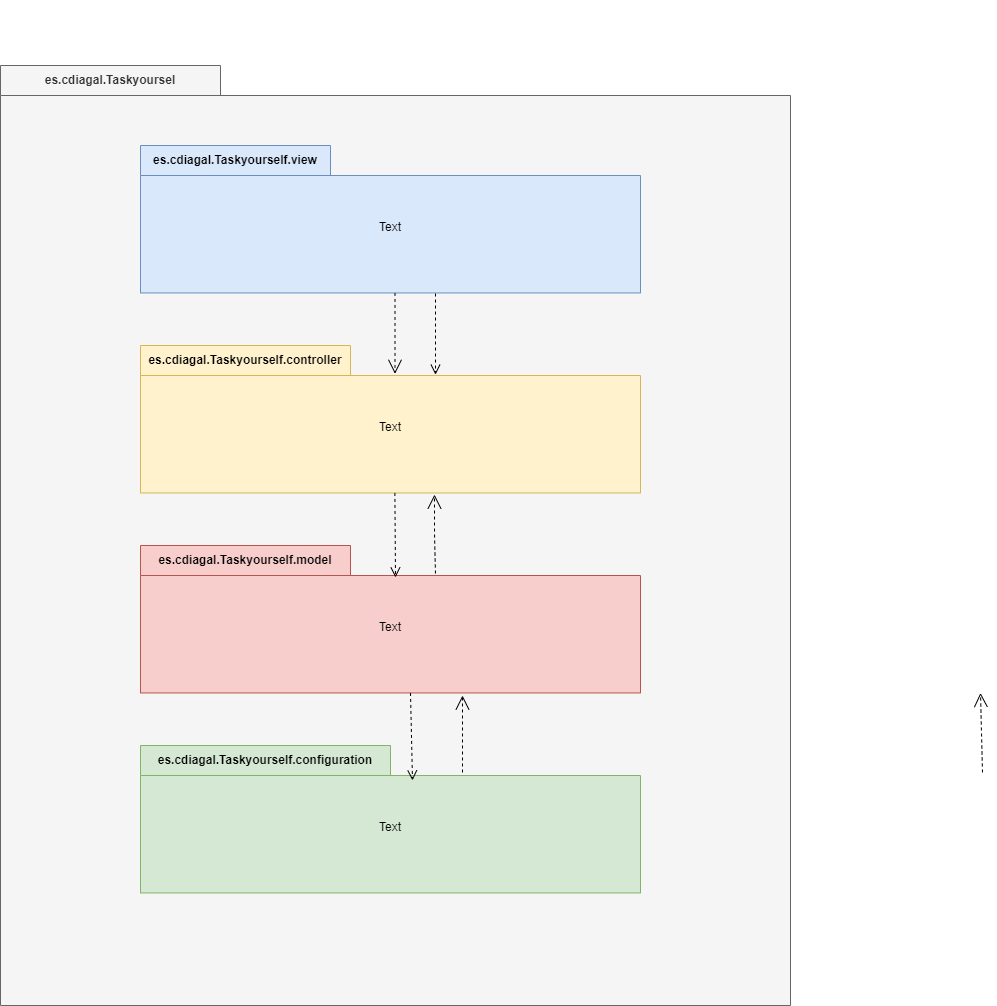

The diagram above was exported from draw.io. Its source (the exported page's mxGraphModel, read from the mxfile embedded in the PNG):
<mxGraphModel dx="2142" dy="577" grid="1" gridSize="10" guides="1" tooltips="1" connect="1" arrows="1" fold="1" page="1" pageScale="1" pageWidth="827" pageHeight="1169" math="0" shadow="0">
  <root>
    <mxCell id="0" />
    <mxCell id="1" parent="0" />
    <mxCell id="eUxsK-XAadwJ9Y3B5R2E-4" value="es.cdiagal.Taskyoursel" style="shape=folder;fontStyle=1;tabWidth=220;tabHeight=30;tabPosition=left;html=1;boundedLbl=1;labelInHeader=1;container=1;collapsible=0;whiteSpace=wrap;fillColor=#f5f5f5;fontColor=#333333;strokeColor=#666666;" parent="1" vertex="1">
      <mxGeometry x="-530" y="80" width="790" height="940" as="geometry" />
    </mxCell>
    <mxCell id="eUxsK-XAadwJ9Y3B5R2E-5" value="" style="html=1;strokeColor=none;resizeWidth=1;resizeHeight=1;fillColor=none;part=1;connectable=0;allowArrows=0;deletable=0;whiteSpace=wrap;" parent="eUxsK-XAadwJ9Y3B5R2E-4" vertex="1">
      <mxGeometry width="789.9999999999999" height="658" relative="1" as="geometry">
        <mxPoint y="30" as="offset" />
      </mxGeometry>
    </mxCell>
    <mxCell id="eUxsK-XAadwJ9Y3B5R2E-6" value="&lt;font color=&quot;#000000&quot;&gt;es.cdiagal.Taskyourself.view&lt;/font&gt;" style="shape=folder;fontStyle=1;tabWidth=190;tabHeight=30;tabPosition=left;html=1;boundedLbl=1;labelInHeader=1;container=1;collapsible=0;whiteSpace=wrap;fillColor=#dae8fc;strokeColor=#6c8ebf;" parent="eUxsK-XAadwJ9Y3B5R2E-4" vertex="1">
      <mxGeometry x="140" y="80" width="500" height="147.45" as="geometry" />
    </mxCell>
    <mxCell id="eUxsK-XAadwJ9Y3B5R2E-7" value="Text" style="html=1;strokeColor=none;resizeWidth=1;resizeHeight=1;fillColor=none;part=1;connectable=0;allowArrows=0;deletable=0;whiteSpace=wrap;" parent="eUxsK-XAadwJ9Y3B5R2E-6" vertex="1">
      <mxGeometry width="500" height="103.21499999999999" relative="1" as="geometry">
        <mxPoint y="30" as="offset" />
      </mxGeometry>
    </mxCell>
    <mxCell id="gtCwzmnFEEMJjQTulvzy-5" value="&lt;font color=&quot;#000000&quot;&gt;es.cdiagal.Taskyourself.configuration&lt;/font&gt;" style="shape=folder;fontStyle=1;tabWidth=250;tabHeight=30;tabPosition=left;html=1;boundedLbl=1;labelInHeader=1;container=1;collapsible=0;whiteSpace=wrap;fillColor=#d5e8d4;strokeColor=#82b366;" parent="eUxsK-XAadwJ9Y3B5R2E-4" vertex="1">
      <mxGeometry x="140" y="680" width="500" height="147.45" as="geometry" />
    </mxCell>
    <mxCell id="gtCwzmnFEEMJjQTulvzy-6" value="Text" style="html=1;strokeColor=none;resizeWidth=1;resizeHeight=1;fillColor=none;part=1;connectable=0;allowArrows=0;deletable=0;whiteSpace=wrap;" parent="gtCwzmnFEEMJjQTulvzy-5" vertex="1">
      <mxGeometry width="500" height="103.21499999999999" relative="1" as="geometry">
        <mxPoint y="30" as="offset" />
      </mxGeometry>
    </mxCell>
    <mxCell id="gtCwzmnFEEMJjQTulvzy-3" value="&lt;font color=&quot;#000000&quot;&gt;es.cdiagal.Taskyourself.model&lt;/font&gt;" style="shape=folder;fontStyle=1;tabWidth=210;tabHeight=30;tabPosition=left;html=1;boundedLbl=1;labelInHeader=1;container=1;collapsible=0;whiteSpace=wrap;fillColor=#f8cecc;strokeColor=#b85450;" parent="eUxsK-XAadwJ9Y3B5R2E-4" vertex="1">
      <mxGeometry x="140" y="480" width="500" height="147.45" as="geometry" />
    </mxCell>
    <mxCell id="gtCwzmnFEEMJjQTulvzy-4" value="Text" style="html=1;strokeColor=none;resizeWidth=1;resizeHeight=1;fillColor=none;part=1;connectable=0;allowArrows=0;deletable=0;whiteSpace=wrap;" parent="gtCwzmnFEEMJjQTulvzy-3" vertex="1">
      <mxGeometry width="500" height="103.21499999999999" relative="1" as="geometry">
        <mxPoint y="30" as="offset" />
      </mxGeometry>
    </mxCell>
    <mxCell id="gtCwzmnFEEMJjQTulvzy-1" value="&lt;font color=&quot;#000000&quot;&gt;es.cdiagal.Taskyourself.controller&lt;/font&gt;" style="shape=folder;fontStyle=1;tabWidth=210;tabHeight=30;tabPosition=left;html=1;boundedLbl=1;labelInHeader=1;container=1;collapsible=0;whiteSpace=wrap;fillColor=#fff2cc;strokeColor=#d6b656;" parent="eUxsK-XAadwJ9Y3B5R2E-4" vertex="1">
      <mxGeometry x="140" y="280" width="500" height="147.45" as="geometry" />
    </mxCell>
    <mxCell id="gtCwzmnFEEMJjQTulvzy-2" value="Text" style="html=1;strokeColor=none;resizeWidth=1;resizeHeight=1;fillColor=none;part=1;connectable=0;allowArrows=0;deletable=0;whiteSpace=wrap;" parent="gtCwzmnFEEMJjQTulvzy-1" vertex="1">
      <mxGeometry width="500" height="103.21499999999999" relative="1" as="geometry">
        <mxPoint y="30" as="offset" />
      </mxGeometry>
    </mxCell>
    <mxCell id="gtCwzmnFEEMJjQTulvzy-7" value="" style="endArrow=open;startArrow=none;endFill=0;startFill=0;endSize=8;html=1;verticalAlign=bottom;dashed=1;labelBackgroundColor=none;rounded=0;exitX=0.59;exitY=1.004;exitDx=0;exitDy=0;exitPerimeter=0;entryX=0.59;entryY=0.198;entryDx=0;entryDy=0;entryPerimeter=0;" parent="eUxsK-XAadwJ9Y3B5R2E-4" source="eUxsK-XAadwJ9Y3B5R2E-6" target="gtCwzmnFEEMJjQTulvzy-1" edge="1">
      <mxGeometry width="160" relative="1" as="geometry">
        <mxPoint x="389.7333333333333" y="260" as="sourcePoint" />
        <mxPoint x="558.2666666666667" y="260" as="targetPoint" />
      </mxGeometry>
    </mxCell>
    <mxCell id="gtCwzmnFEEMJjQTulvzy-10" value="" style="endArrow=open;startArrow=none;endFill=0;startFill=0;endSize=8;html=1;verticalAlign=bottom;dashed=1;labelBackgroundColor=none;rounded=0;exitX=0.59;exitY=1.004;exitDx=0;exitDy=0;exitPerimeter=0;entryX=0.544;entryY=0.237;entryDx=0;entryDy=0;entryPerimeter=0;" parent="eUxsK-XAadwJ9Y3B5R2E-4" target="gtCwzmnFEEMJjQTulvzy-5" edge="1">
      <mxGeometry width="160" relative="1" as="geometry">
        <mxPoint x="409.99853333333334" y="627.45" as="sourcePoint" />
        <mxPoint x="412.62" y="709.93235" as="targetPoint" />
      </mxGeometry>
    </mxCell>
    <mxCell id="gtCwzmnFEEMJjQTulvzy-11" value="" style="endArrow=open;startArrow=none;endFill=0;startFill=0;endSize=8;html=1;verticalAlign=bottom;dashed=1;labelBackgroundColor=none;rounded=0;exitX=0.59;exitY=1.004;exitDx=0;exitDy=0;exitPerimeter=0;entryX=0.51;entryY=0.217;entryDx=0;entryDy=0;entryPerimeter=0;" parent="eUxsK-XAadwJ9Y3B5R2E-4" target="gtCwzmnFEEMJjQTulvzy-3" edge="1">
      <mxGeometry width="160" relative="1" as="geometry">
        <mxPoint x="394.37853333333334" y="427.45" as="sourcePoint" />
        <mxPoint x="394.37853333333334" y="508.45000000000005" as="targetPoint" />
      </mxGeometry>
    </mxCell>
    <mxCell id="4" value="" style="edgeStyle=none;html=1;endArrow=open;endSize=12;dashed=1;verticalAlign=bottom;fontColor=#000000;exitX=0.644;exitY=0.183;exitDx=0;exitDy=0;exitPerimeter=0;strokeColor=#000000;" parent="eUxsK-XAadwJ9Y3B5R2E-4" source="gtCwzmnFEEMJjQTulvzy-5" edge="1">
      <mxGeometry width="160" relative="1" as="geometry">
        <mxPoint x="462" y="704.4764999999999" as="sourcePoint" />
        <mxPoint x="462" y="630" as="targetPoint" />
      </mxGeometry>
    </mxCell>
    <mxCell id="3" value="" style="edgeStyle=none;html=1;endArrow=open;endSize=12;dashed=1;verticalAlign=bottom;fontColor=#000000;strokeColor=#000000;exitX=0.569;exitY=1.011;exitDx=0;exitDy=0;exitPerimeter=0;entryX=0.569;entryY=0.203;entryDx=0;entryDy=0;entryPerimeter=0;" parent="eUxsK-XAadwJ9Y3B5R2E-4" edge="1">
      <mxGeometry width="160" relative="1" as="geometry">
        <mxPoint x="394.5" y="227.45195" as="sourcePoint" />
        <mxPoint x="394.5" y="308.31235000000004" as="targetPoint" />
      </mxGeometry>
    </mxCell>
    <mxCell id="11" value="" style="edgeStyle=none;html=1;endArrow=open;endSize=12;dashed=1;verticalAlign=bottom;fontColor=#000000;exitX=0.59;exitY=0.19;exitDx=0;exitDy=0;exitPerimeter=0;entryX=0.588;entryY=1.011;entryDx=0;entryDy=0;entryPerimeter=0;strokeColor=#000000;" parent="eUxsK-XAadwJ9Y3B5R2E-4" target="gtCwzmnFEEMJjQTulvzy-1" edge="1" source="gtCwzmnFEEMJjQTulvzy-3">
      <mxGeometry width="160" relative="1" as="geometry">
        <mxPoint x="431.99999999999955" y="509.76334999999995" as="sourcePoint" />
        <mxPoint x="430" y="430.22979999999984" as="targetPoint" />
        <Array as="points">
          <mxPoint x="434" y="470" />
        </Array>
      </mxGeometry>
    </mxCell>
    <mxCell id="8" value="&lt;font color=&quot;#ffffff&quot;&gt;es.cdiagal.Taskyourself(&lt;/font&gt;" style="text;html=1;align=center;verticalAlign=middle;resizable=0;points=[];autosize=1;strokeColor=none;fillColor=none;fontColor=#000000;" parent="1" vertex="1">
      <mxGeometry x="248" y="15" width="150" height="30" as="geometry" />
    </mxCell>
    <mxCell id="10" value="" style="edgeStyle=none;html=1;endArrow=open;endSize=12;dashed=1;verticalAlign=bottom;fontColor=#000000;exitX=0.644;exitY=0.183;exitDx=0;exitDy=0;exitPerimeter=0;entryX=0.616;entryY=1.004;entryDx=0;entryDy=0;entryPerimeter=0;strokeColor=#000000;" parent="1" edge="1">
      <mxGeometry width="160" relative="1" as="geometry">
        <mxPoint x="451.99999999999955" y="786.98335" as="sourcePoint" />
        <mxPoint x="450" y="707.4497999999999" as="targetPoint" />
      </mxGeometry>
    </mxCell>
  </root>
</mxGraphModel>